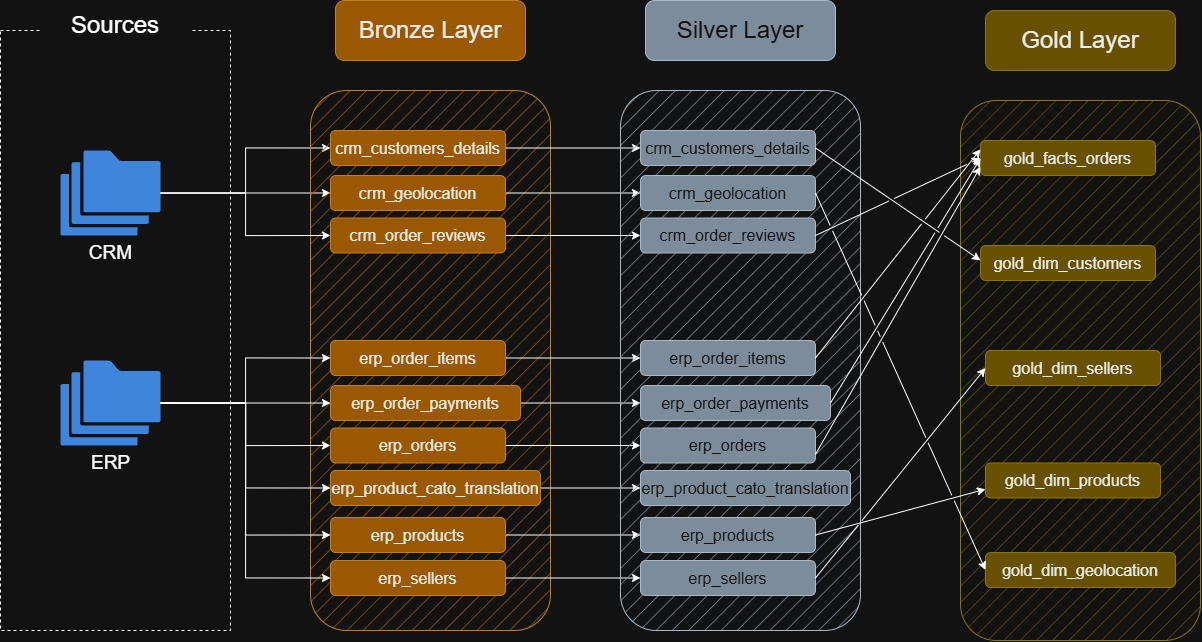

The diagram above was exported from draw.io. Its source (the exported page's mxGraphModel, read from the mxfile embedded in the PNG):
<mxGraphModel dx="1880" dy="964" grid="1" gridSize="10" guides="1" tooltips="1" connect="1" arrows="1" fold="1" page="1" pageScale="1" pageWidth="827" pageHeight="1169" math="0" shadow="0">
  <root>
    <mxCell id="0" />
    <mxCell id="1" parent="0" />
    <mxCell id="XZ1ehV-UMCzq4t89syRm-2" parent="1" style="rounded=0;whiteSpace=wrap;html=1;fillColor=none;dashed=1;" value="" vertex="1">
      <mxGeometry height="600" width="230" x="50" y="80" as="geometry" />
    </mxCell>
    <mxCell id="XZ1ehV-UMCzq4t89syRm-3" parent="1" style="rounded=1;whiteSpace=wrap;html=1;fontSize=17;strokeColor=none;" value="&lt;font style=&quot;font-size: 24px;&quot;&gt;Sources&lt;/font&gt;" vertex="1">
      <mxGeometry height="30" width="150" x="90" y="60" as="geometry" />
    </mxCell>
    <mxCell id="XZ1ehV-UMCzq4t89syRm-34" edge="1" parent="1" source="XZ1ehV-UMCzq4t89syRm-4" style="edgeStyle=orthogonalEdgeStyle;rounded=0;orthogonalLoop=1;jettySize=auto;html=1;entryX=0;entryY=0.5;entryDx=0;entryDy=0;" target="XZ1ehV-UMCzq4t89syRm-22">
      <mxGeometry relative="1" as="geometry" />
    </mxCell>
    <mxCell id="XZ1ehV-UMCzq4t89syRm-36" edge="1" parent="1" source="XZ1ehV-UMCzq4t89syRm-4" style="edgeStyle=orthogonalEdgeStyle;rounded=0;orthogonalLoop=1;jettySize=auto;html=1;entryX=0;entryY=0.5;entryDx=0;entryDy=0;" target="XZ1ehV-UMCzq4t89syRm-20">
      <mxGeometry relative="1" as="geometry">
        <mxPoint x="350" y="200" as="targetPoint" />
      </mxGeometry>
    </mxCell>
    <mxCell id="XZ1ehV-UMCzq4t89syRm-4" parent="1" style="sketch=0;html=1;aspect=fixed;strokeColor=none;shadow=0;fillColor=#3B8DF1;verticalAlign=top;labelPosition=center;verticalLabelPosition=bottom;shape=mxgraph.gcp2.folders" value="&lt;font style=&quot;font-size: 19px;&quot;&gt;CRM&lt;/font&gt;" vertex="1">
      <mxGeometry height="85" width="100" x="110" y="200" as="geometry" />
    </mxCell>
    <mxCell id="XZ1ehV-UMCzq4t89syRm-18" parent="1" style="rounded=1;whiteSpace=wrap;html=1;fillColor=#f0a30a;fontColor=#000000;strokeColor=#BD7000;fillStyle=hatch;" value="" vertex="1">
      <mxGeometry height="540" width="240" x="360" y="140" as="geometry" />
    </mxCell>
    <mxCell id="XZ1ehV-UMCzq4t89syRm-19" parent="1" style="rounded=1;whiteSpace=wrap;html=1;fillColor=#f0a30a;fontColor=#000000;strokeColor=#BD7000;" value="&lt;font style=&quot;font-size: 24px;&quot;&gt;Bronze Layer&lt;/font&gt;" vertex="1">
      <mxGeometry height="60" width="190" x="385" y="50" as="geometry" />
    </mxCell>
    <mxCell id="05xAQyocY7vqox73B_Aa-12" edge="1" parent="1" source="XZ1ehV-UMCzq4t89syRm-20" style="edgeStyle=orthogonalEdgeStyle;rounded=0;orthogonalLoop=1;jettySize=auto;html=1;entryX=0;entryY=0.5;entryDx=0;entryDy=0;" target="05xAQyocY7vqox73B_Aa-3">
      <mxGeometry relative="1" as="geometry" />
    </mxCell>
    <mxCell id="XZ1ehV-UMCzq4t89syRm-20" parent="1" style="rounded=1;whiteSpace=wrap;html=1;fillColor=#f0a30a;fontColor=#000000;strokeColor=#BD7000;" value="&lt;font style=&quot;font-size: 16px;&quot;&gt;crm_customers_details&lt;/font&gt;" vertex="1">
      <mxGeometry height="35" width="175" x="380" y="180" as="geometry" />
    </mxCell>
    <mxCell id="05xAQyocY7vqox73B_Aa-13" edge="1" parent="1" source="XZ1ehV-UMCzq4t89syRm-22" style="edgeStyle=orthogonalEdgeStyle;rounded=0;orthogonalLoop=1;jettySize=auto;html=1;entryX=0;entryY=0.5;entryDx=0;entryDy=0;" target="05xAQyocY7vqox73B_Aa-4">
      <mxGeometry relative="1" as="geometry" />
    </mxCell>
    <mxCell id="XZ1ehV-UMCzq4t89syRm-22" parent="1" style="rounded=1;whiteSpace=wrap;html=1;fillColor=#f0a30a;fontColor=#000000;strokeColor=#BD7000;" value="&lt;font style=&quot;font-size: 16px;&quot;&gt;crm_geolocation&lt;/font&gt;" vertex="1">
      <mxGeometry height="35" width="175" x="380" y="225" as="geometry" />
    </mxCell>
    <mxCell id="05xAQyocY7vqox73B_Aa-14" edge="1" parent="1" source="XZ1ehV-UMCzq4t89syRm-23" style="edgeStyle=orthogonalEdgeStyle;rounded=0;orthogonalLoop=1;jettySize=auto;html=1;entryX=0;entryY=0.5;entryDx=0;entryDy=0;" target="05xAQyocY7vqox73B_Aa-5">
      <mxGeometry relative="1" as="geometry" />
    </mxCell>
    <mxCell id="XZ1ehV-UMCzq4t89syRm-23" parent="1" style="rounded=1;whiteSpace=wrap;html=1;fillColor=#f0a30a;fontColor=#000000;strokeColor=#BD7000;" value="&lt;font style=&quot;font-size: 16px;&quot;&gt;crm_order_reviews&lt;/font&gt;" vertex="1">
      <mxGeometry height="35" width="175" x="380" y="267.5" as="geometry" />
    </mxCell>
    <mxCell id="XZ1ehV-UMCzq4t89syRm-54" edge="1" parent="1" source="XZ1ehV-UMCzq4t89syRm-56" style="edgeStyle=orthogonalEdgeStyle;rounded=0;orthogonalLoop=1;jettySize=auto;html=1;entryX=0;entryY=0.5;entryDx=0;entryDy=0;" target="XZ1ehV-UMCzq4t89syRm-58">
      <mxGeometry relative="1" as="geometry" />
    </mxCell>
    <mxCell id="XZ1ehV-UMCzq4t89syRm-55" edge="1" parent="1" source="XZ1ehV-UMCzq4t89syRm-56" style="edgeStyle=orthogonalEdgeStyle;rounded=0;orthogonalLoop=1;jettySize=auto;html=1;entryX=0;entryY=0.5;entryDx=0;entryDy=0;" target="XZ1ehV-UMCzq4t89syRm-57">
      <mxGeometry relative="1" as="geometry">
        <mxPoint x="360" y="413" as="targetPoint" />
      </mxGeometry>
    </mxCell>
    <mxCell id="XZ1ehV-UMCzq4t89syRm-68" edge="1" parent="1" source="XZ1ehV-UMCzq4t89syRm-56" style="edgeStyle=orthogonalEdgeStyle;rounded=0;orthogonalLoop=1;jettySize=auto;html=1;entryX=0;entryY=0.5;entryDx=0;entryDy=0;" target="XZ1ehV-UMCzq4t89syRm-66">
      <mxGeometry relative="1" as="geometry" />
    </mxCell>
    <mxCell id="XZ1ehV-UMCzq4t89syRm-70" edge="1" parent="1" source="XZ1ehV-UMCzq4t89syRm-56" style="edgeStyle=orthogonalEdgeStyle;rounded=0;orthogonalLoop=1;jettySize=auto;html=1;entryX=0;entryY=0.5;entryDx=0;entryDy=0;" target="XZ1ehV-UMCzq4t89syRm-64">
      <mxGeometry relative="1" as="geometry" />
    </mxCell>
    <mxCell id="XZ1ehV-UMCzq4t89syRm-56" parent="1" style="sketch=0;html=1;aspect=fixed;strokeColor=none;shadow=0;fillColor=#3B8DF1;verticalAlign=top;labelPosition=center;verticalLabelPosition=bottom;shape=mxgraph.gcp2.folders" value="&lt;font style=&quot;font-size: 19px;&quot;&gt;ERP&lt;/font&gt;" vertex="1">
      <mxGeometry height="85" width="100" x="110" y="410" as="geometry" />
    </mxCell>
    <mxCell id="05xAQyocY7vqox73B_Aa-15" edge="1" parent="1" source="XZ1ehV-UMCzq4t89syRm-57" style="edgeStyle=orthogonalEdgeStyle;rounded=0;orthogonalLoop=1;jettySize=auto;html=1;entryX=0;entryY=0.5;entryDx=0;entryDy=0;" target="05xAQyocY7vqox73B_Aa-6">
      <mxGeometry relative="1" as="geometry" />
    </mxCell>
    <mxCell id="XZ1ehV-UMCzq4t89syRm-57" parent="1" style="rounded=1;whiteSpace=wrap;html=1;fillColor=#f0a30a;fontColor=#000000;strokeColor=#BD7000;" value="&lt;font style=&quot;font-size: 16px;&quot;&gt;erp_order_items&lt;/font&gt;" vertex="1">
      <mxGeometry height="35" width="175" x="380" y="390" as="geometry" />
    </mxCell>
    <mxCell id="05xAQyocY7vqox73B_Aa-16" edge="1" parent="1" source="XZ1ehV-UMCzq4t89syRm-58" style="edgeStyle=orthogonalEdgeStyle;rounded=0;orthogonalLoop=1;jettySize=auto;html=1;entryX=0;entryY=0.5;entryDx=0;entryDy=0;" target="05xAQyocY7vqox73B_Aa-7">
      <mxGeometry relative="1" as="geometry" />
    </mxCell>
    <mxCell id="XZ1ehV-UMCzq4t89syRm-58" parent="1" style="rounded=1;whiteSpace=wrap;html=1;fillColor=#f0a30a;fontColor=#000000;strokeColor=#BD7000;" value="&lt;font style=&quot;font-size: 16px;&quot;&gt;erp_order_payments&lt;/font&gt;" vertex="1">
      <mxGeometry height="35" width="190" x="380" y="435" as="geometry" />
    </mxCell>
    <mxCell id="05xAQyocY7vqox73B_Aa-17" edge="1" parent="1" source="XZ1ehV-UMCzq4t89syRm-59" style="edgeStyle=orthogonalEdgeStyle;rounded=0;orthogonalLoop=1;jettySize=auto;html=1;entryX=0;entryY=0.5;entryDx=0;entryDy=0;" target="05xAQyocY7vqox73B_Aa-8">
      <mxGeometry relative="1" as="geometry" />
    </mxCell>
    <mxCell id="XZ1ehV-UMCzq4t89syRm-59" parent="1" style="rounded=1;whiteSpace=wrap;html=1;fillColor=#f0a30a;fontColor=#000000;strokeColor=#BD7000;" value="&lt;font style=&quot;font-size: 16px;&quot;&gt;erp_orders&lt;/font&gt;" vertex="1">
      <mxGeometry height="35" width="175" x="380" y="477.5" as="geometry" />
    </mxCell>
    <mxCell id="XZ1ehV-UMCzq4t89syRm-60" edge="1" parent="1" source="XZ1ehV-UMCzq4t89syRm-56" style="edgeStyle=orthogonalEdgeStyle;rounded=0;orthogonalLoop=1;jettySize=auto;html=1;entryX=0;entryY=0.5;entryDx=0;entryDy=0;" target="XZ1ehV-UMCzq4t89syRm-59">
      <mxGeometry relative="1" as="geometry">
        <mxPoint x="363" y="495" as="targetPoint" />
      </mxGeometry>
    </mxCell>
    <mxCell id="05xAQyocY7vqox73B_Aa-18" edge="1" parent="1" source="XZ1ehV-UMCzq4t89syRm-64" style="edgeStyle=orthogonalEdgeStyle;rounded=0;orthogonalLoop=1;jettySize=auto;html=1;entryX=0;entryY=0.5;entryDx=0;entryDy=0;" target="05xAQyocY7vqox73B_Aa-9">
      <mxGeometry relative="1" as="geometry" />
    </mxCell>
    <mxCell id="XZ1ehV-UMCzq4t89syRm-64" parent="1" style="rounded=1;whiteSpace=wrap;html=1;fillColor=#f0a30a;fontColor=#000000;strokeColor=#BD7000;" value="&lt;font style=&quot;font-size: 16px;&quot;&gt;erp_product_cato_translation&lt;/font&gt;" vertex="1">
      <mxGeometry height="35" width="210" x="380" y="520" as="geometry" />
    </mxCell>
    <mxCell id="05xAQyocY7vqox73B_Aa-19" edge="1" parent="1" source="XZ1ehV-UMCzq4t89syRm-65" style="edgeStyle=orthogonalEdgeStyle;rounded=0;orthogonalLoop=1;jettySize=auto;html=1;entryX=0;entryY=0.5;entryDx=0;entryDy=0;" target="05xAQyocY7vqox73B_Aa-10">
      <mxGeometry relative="1" as="geometry" />
    </mxCell>
    <mxCell id="XZ1ehV-UMCzq4t89syRm-65" parent="1" style="rounded=1;whiteSpace=wrap;html=1;fillColor=#f0a30a;fontColor=#000000;strokeColor=#BD7000;" value="&lt;font style=&quot;font-size: 16px;&quot;&gt;erp_products&lt;/font&gt;" vertex="1">
      <mxGeometry height="35" width="175" x="380" y="567" as="geometry" />
    </mxCell>
    <mxCell id="05xAQyocY7vqox73B_Aa-20" edge="1" parent="1" source="XZ1ehV-UMCzq4t89syRm-66" style="edgeStyle=orthogonalEdgeStyle;rounded=0;orthogonalLoop=1;jettySize=auto;html=1;entryX=0;entryY=0.5;entryDx=0;entryDy=0;" target="05xAQyocY7vqox73B_Aa-11">
      <mxGeometry relative="1" as="geometry" />
    </mxCell>
    <mxCell id="XZ1ehV-UMCzq4t89syRm-66" parent="1" style="rounded=1;whiteSpace=wrap;html=1;fillColor=#f0a30a;fontColor=#000000;strokeColor=#BD7000;" value="&lt;font style=&quot;font-size: 16px;&quot;&gt;erp_sellers&lt;/font&gt;" vertex="1">
      <mxGeometry height="35" width="175" x="380" y="610" as="geometry" />
    </mxCell>
    <mxCell id="XZ1ehV-UMCzq4t89syRm-67" edge="1" parent="1" source="XZ1ehV-UMCzq4t89syRm-4" style="edgeStyle=orthogonalEdgeStyle;rounded=0;orthogonalLoop=1;jettySize=auto;html=1;entryX=0;entryY=0.5;entryDx=0;entryDy=0;" target="XZ1ehV-UMCzq4t89syRm-23">
      <mxGeometry relative="1" as="geometry" />
    </mxCell>
    <mxCell id="XZ1ehV-UMCzq4t89syRm-69" edge="1" parent="1" source="XZ1ehV-UMCzq4t89syRm-56" style="edgeStyle=orthogonalEdgeStyle;rounded=0;orthogonalLoop=1;jettySize=auto;html=1;entryX=0;entryY=0.5;entryDx=0;entryDy=0;" target="XZ1ehV-UMCzq4t89syRm-65">
      <mxGeometry relative="1" as="geometry" />
    </mxCell>
    <mxCell id="05xAQyocY7vqox73B_Aa-1" parent="1" style="rounded=1;whiteSpace=wrap;html=1;fillColor=#647687;fontColor=#ffffff;strokeColor=#314354;fillStyle=hatch;" value="" vertex="1">
      <mxGeometry height="540" width="240" x="670" y="140" as="geometry" />
    </mxCell>
    <mxCell id="05xAQyocY7vqox73B_Aa-2" parent="1" style="rounded=1;whiteSpace=wrap;html=1;fillColor=#647687;fontColor=#ffffff;strokeColor=#314354;" value="&lt;font style=&quot;font-size: 24px;&quot;&gt;Silver Layer&lt;/font&gt;" vertex="1">
      <mxGeometry height="60" width="190" x="695" y="50" as="geometry" />
    </mxCell>
    <mxCell id="05xAQyocY7vqox73B_Aa-3" parent="1" style="rounded=1;whiteSpace=wrap;html=1;fillColor=#647687;fontColor=#ffffff;strokeColor=#314354;" value="&lt;font style=&quot;font-size: 16px;&quot;&gt;crm_customers_details&lt;/font&gt;" vertex="1">
      <mxGeometry height="35" width="175" x="690" y="180" as="geometry" />
    </mxCell>
    <mxCell id="05xAQyocY7vqox73B_Aa-4" parent="1" style="rounded=1;whiteSpace=wrap;html=1;fillColor=#647687;fontColor=#ffffff;strokeColor=#314354;" value="&lt;font style=&quot;font-size: 16px;&quot;&gt;crm_geolocation&lt;/font&gt;" vertex="1">
      <mxGeometry height="35" width="175" x="690" y="225" as="geometry" />
    </mxCell>
    <mxCell id="05xAQyocY7vqox73B_Aa-5" parent="1" style="rounded=1;whiteSpace=wrap;html=1;fillColor=#647687;fontColor=#ffffff;strokeColor=#314354;" value="&lt;font style=&quot;font-size: 16px;&quot;&gt;crm_order_reviews&lt;/font&gt;" vertex="1">
      <mxGeometry height="35" width="175" x="690" y="267.5" as="geometry" />
    </mxCell>
    <mxCell id="05xAQyocY7vqox73B_Aa-6" parent="1" style="rounded=1;whiteSpace=wrap;html=1;fillColor=#647687;fontColor=#ffffff;strokeColor=#314354;" value="&lt;font style=&quot;font-size: 16px;&quot;&gt;erp_order_items&lt;/font&gt;" vertex="1">
      <mxGeometry height="35" width="175" x="690" y="390" as="geometry" />
    </mxCell>
    <mxCell id="05xAQyocY7vqox73B_Aa-7" parent="1" style="rounded=1;whiteSpace=wrap;html=1;fillColor=#647687;fontColor=#ffffff;strokeColor=#314354;" value="&lt;font style=&quot;font-size: 16px;&quot;&gt;erp_order_payments&lt;/font&gt;" vertex="1">
      <mxGeometry height="35" width="190" x="690" y="435" as="geometry" />
    </mxCell>
    <mxCell id="05xAQyocY7vqox73B_Aa-8" parent="1" style="rounded=1;whiteSpace=wrap;html=1;fillColor=#647687;fontColor=#ffffff;strokeColor=#314354;" value="&lt;font style=&quot;font-size: 16px;&quot;&gt;erp_orders&lt;/font&gt;" vertex="1">
      <mxGeometry height="35" width="175" x="690" y="477.5" as="geometry" />
    </mxCell>
    <mxCell id="05xAQyocY7vqox73B_Aa-9" parent="1" style="rounded=1;whiteSpace=wrap;html=1;fillColor=#647687;fontColor=#ffffff;strokeColor=#314354;" value="&lt;font style=&quot;font-size: 16px;&quot;&gt;erp_product_cato_translation&lt;/font&gt;" vertex="1">
      <mxGeometry height="35" width="210" x="690" y="520" as="geometry" />
    </mxCell>
    <mxCell id="05xAQyocY7vqox73B_Aa-10" parent="1" style="rounded=1;whiteSpace=wrap;html=1;fillColor=#647687;fontColor=#ffffff;strokeColor=#314354;" value="&lt;font style=&quot;font-size: 16px;&quot;&gt;erp_products&lt;/font&gt;" vertex="1">
      <mxGeometry height="35" width="175" x="690" y="567" as="geometry" />
    </mxCell>
    <mxCell id="05xAQyocY7vqox73B_Aa-11" parent="1" style="rounded=1;whiteSpace=wrap;html=1;fillColor=#647687;fontColor=#ffffff;strokeColor=#314354;" value="&lt;font style=&quot;font-size: 16px;&quot;&gt;erp_sellers&lt;/font&gt;" vertex="1">
      <mxGeometry height="35" width="175" x="690" y="610" as="geometry" />
    </mxCell>
    <mxCell id="rXOf21foiVf9F3xqTSYl-1" parent="1" style="rounded=1;whiteSpace=wrap;html=1;fillColor=#e3c800;fontColor=#000000;strokeColor=#B09500;fillStyle=hatch;" value="" vertex="1">
      <mxGeometry height="540" width="240" x="1010" y="150" as="geometry" />
    </mxCell>
    <mxCell id="rXOf21foiVf9F3xqTSYl-2" parent="1" style="rounded=1;whiteSpace=wrap;html=1;fillColor=#e3c800;fontColor=#000000;strokeColor=#B09500;" value="&lt;font style=&quot;font-size: 24px;&quot;&gt;Gold Layer&lt;/font&gt;" vertex="1">
      <mxGeometry height="60" width="190" x="1035" y="60" as="geometry" />
    </mxCell>
    <mxCell id="rXOf21foiVf9F3xqTSYl-3" parent="1" style="rounded=1;whiteSpace=wrap;html=1;fillColor=#e3c800;fontColor=#000000;strokeColor=#B09500;" value="&lt;font style=&quot;font-size: 16px;&quot;&gt;gold_facts_orders&lt;/font&gt;" vertex="1">
      <mxGeometry height="35" width="175" x="1030" y="190" as="geometry" />
    </mxCell>
    <mxCell id="rXOf21foiVf9F3xqTSYl-4" parent="1" style="rounded=1;whiteSpace=wrap;html=1;fillColor=#e3c800;fontColor=#000000;strokeColor=#B09500;" value="&lt;font style=&quot;font-size: 16px;&quot;&gt;gold_dim_customers&lt;/font&gt;" vertex="1">
      <mxGeometry height="35" width="175" x="1030" y="295" as="geometry" />
    </mxCell>
    <mxCell id="rXOf21foiVf9F3xqTSYl-5" parent="1" style="rounded=1;whiteSpace=wrap;html=1;fillColor=#e3c800;fontColor=#000000;strokeColor=#B09500;" value="&lt;font style=&quot;font-size: 16px;&quot;&gt;gold_dim_sellers&lt;/font&gt;" vertex="1">
      <mxGeometry height="35" width="175" x="1035" y="400" as="geometry" />
    </mxCell>
    <mxCell id="rXOf21foiVf9F3xqTSYl-6" parent="1" style="rounded=1;whiteSpace=wrap;html=1;fillColor=#e3c800;fontColor=#000000;strokeColor=#B09500;" value="&lt;font style=&quot;font-size: 16px;&quot;&gt;gold_dim_products&lt;/font&gt;" vertex="1">
      <mxGeometry height="35" width="175" x="1035" y="512.5" as="geometry" />
    </mxCell>
    <mxCell id="rXOf21foiVf9F3xqTSYl-7" parent="1" style="rounded=1;whiteSpace=wrap;html=1;fillColor=#e3c800;fontColor=#000000;strokeColor=#B09500;" value="&lt;font style=&quot;font-size: 16px;&quot;&gt;gold_dim_geolocation&lt;/font&gt;" vertex="1">
      <mxGeometry height="35" width="190" x="1035" y="602" as="geometry" />
    </mxCell>
    <mxCell id="YrPzX6i9cL0zzaeVP1w3-4" edge="1" parent="1" source="05xAQyocY7vqox73B_Aa-8" style="endArrow=classic;html=1;rounded=0;entryX=0;entryY=0.75;entryDx=0;entryDy=0;exitX=1;exitY=0.75;exitDx=0;exitDy=0;flowAnimation=0;shadow=0;jumpStyle=gap;" target="rXOf21foiVf9F3xqTSYl-3" value="">
      <mxGeometry height="50" relative="1" width="50" as="geometry">
        <mxPoint x="630" y="510" as="sourcePoint" />
        <mxPoint x="680" y="460" as="targetPoint" />
      </mxGeometry>
    </mxCell>
    <mxCell id="YrPzX6i9cL0zzaeVP1w3-5" edge="1" parent="1" source="05xAQyocY7vqox73B_Aa-3" style="endArrow=classic;html=1;rounded=0;entryX=0.083;entryY=0.296;entryDx=0;entryDy=0;entryPerimeter=0;exitX=1;exitY=0.5;exitDx=0;exitDy=0;flowAnimation=0;shadow=0;jumpStyle=gap;" target="rXOf21foiVf9F3xqTSYl-1" value="">
      <mxGeometry height="50" relative="1" width="50" as="geometry">
        <mxPoint x="630" y="510" as="sourcePoint" />
        <mxPoint x="680" y="460" as="targetPoint" />
      </mxGeometry>
    </mxCell>
    <mxCell id="YrPzX6i9cL0zzaeVP1w3-6" edge="1" parent="1" source="05xAQyocY7vqox73B_Aa-6" style="endArrow=classic;html=1;rounded=0;entryX=0;entryY=0.25;entryDx=0;entryDy=0;exitX=1;exitY=0.5;exitDx=0;exitDy=0;flowAnimation=0;shadow=0;jumpStyle=gap;" target="rXOf21foiVf9F3xqTSYl-3" value="">
      <mxGeometry height="50" relative="1" width="50" as="geometry">
        <mxPoint x="630" y="510" as="sourcePoint" />
        <mxPoint x="680" y="460" as="targetPoint" />
      </mxGeometry>
    </mxCell>
    <mxCell id="YrPzX6i9cL0zzaeVP1w3-7" edge="1" parent="1" source="05xAQyocY7vqox73B_Aa-10" style="endArrow=classic;html=1;rounded=0;entryX=0;entryY=0.75;entryDx=0;entryDy=0;exitX=1;exitY=0.5;exitDx=0;exitDy=0;flowAnimation=0;shadow=0;jumpStyle=gap;" target="rXOf21foiVf9F3xqTSYl-6" value="">
      <mxGeometry height="50" relative="1" width="50" as="geometry">
        <mxPoint x="630" y="510" as="sourcePoint" />
        <mxPoint x="680" y="460" as="targetPoint" />
      </mxGeometry>
    </mxCell>
    <mxCell id="YrPzX6i9cL0zzaeVP1w3-8" edge="1" parent="1" source="05xAQyocY7vqox73B_Aa-11" style="endArrow=classic;html=1;rounded=0;entryX=0;entryY=0.5;entryDx=0;entryDy=0;exitX=1;exitY=0.5;exitDx=0;exitDy=0;flowAnimation=0;shadow=0;jumpStyle=gap;" target="rXOf21foiVf9F3xqTSYl-5" value="">
      <mxGeometry height="50" relative="1" width="50" as="geometry">
        <mxPoint x="630" y="510" as="sourcePoint" />
        <mxPoint x="680" y="460" as="targetPoint" />
      </mxGeometry>
    </mxCell>
    <mxCell id="YrPzX6i9cL0zzaeVP1w3-9" edge="1" parent="1" source="05xAQyocY7vqox73B_Aa-7" style="endArrow=classic;html=1;rounded=0;exitX=1;exitY=0.5;exitDx=0;exitDy=0;flowAnimation=0;shadow=0;jumpStyle=gap;" value="">
      <mxGeometry height="50" relative="1" width="50" as="geometry">
        <mxPoint x="630" y="510" as="sourcePoint" />
        <mxPoint x="1030" y="208" as="targetPoint" />
      </mxGeometry>
    </mxCell>
    <mxCell id="YrPzX6i9cL0zzaeVP1w3-10" edge="1" parent="1" source="05xAQyocY7vqox73B_Aa-5" style="endArrow=classic;html=1;rounded=0;entryX=0;entryY=0.5;entryDx=0;entryDy=0;exitX=1;exitY=0.5;exitDx=0;exitDy=0;flowAnimation=0;shadow=0;jumpStyle=gap;" target="rXOf21foiVf9F3xqTSYl-3" value="">
      <mxGeometry height="50" relative="1" width="50" as="geometry">
        <mxPoint x="630" y="510" as="sourcePoint" />
        <mxPoint x="680" y="460" as="targetPoint" />
      </mxGeometry>
    </mxCell>
    <mxCell id="YrPzX6i9cL0zzaeVP1w3-11" edge="1" parent="1" source="05xAQyocY7vqox73B_Aa-4" style="endArrow=classic;html=1;rounded=0;entryX=0;entryY=0.5;entryDx=0;entryDy=0;exitX=1;exitY=0.5;exitDx=0;exitDy=0;flowAnimation=0;shadow=0;jumpStyle=gap;" target="rXOf21foiVf9F3xqTSYl-7" value="">
      <mxGeometry height="50" relative="1" width="50" as="geometry">
        <mxPoint x="630" y="510" as="sourcePoint" />
        <mxPoint x="680" y="460" as="targetPoint" />
      </mxGeometry>
    </mxCell>
  </root>
</mxGraphModel>